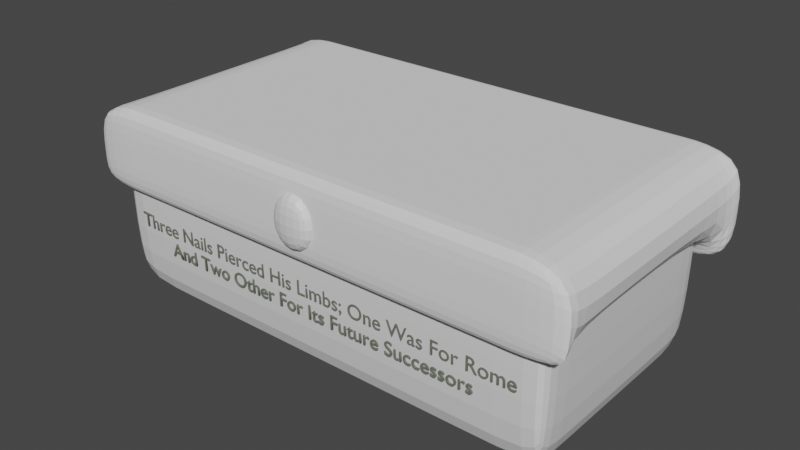 # Source: Box.blend  (saved by Blender 2.80.75; exported with 4.5.12 LTS)
import bpy
from mathutils import Matrix  # noqa: F401  (used for matrix-valued properties, if any)

bpy.ops.wm.read_factory_settings(use_empty=True)
scene = bpy.context.scene
scene.name = 'Scene'

# ---- collections
col_collection = bpy.data.collections.new('Collection'); scene.collection.children.link(col_collection)

# ---- materials (node trees are filled in below, after node groups)
mat_material = bpy.data.materials.new('Material')
mat_material.alpha_threshold = 0.0
mat_material.use_transparent_shadow = False
mat_material.line_color = (0.0, 0.0, 0.0, 1.0)
mat_material_001 = bpy.data.materials.new('Material.001')
mat_material_001.use_transparent_shadow = False

# ---- material node trees
mat_material.use_nodes = True; mat_material.node_tree.nodes.clear()
_N = mat_material.node_tree.nodes; _L = mat_material.node_tree.links
n0 = _N.new('ShaderNodeOutputMaterial'); n0.name = 'Material Output'; n0.location = (300, 300)
n1 = _N.new('ShaderNodeBsdfPrincipled'); n1.name = 'Principled BSDF'; n1.location = (10, 300)
n1.distribution = 'GGX'
n1.subsurface_method = 'BURLEY'
n1.inputs[2].default_value = 0.4
n1.inputs[3].default_value = 1.45
n1.inputs[27].default_value = (0.0, 0.0, 0.0, 1.0)
n1.inputs[28].default_value = 1.0
_L.new(n1.outputs[0], n0.inputs[0])
n0.is_active_output = True
mat_material_001.use_nodes = True; mat_material_001.node_tree.nodes.clear()
_N = mat_material_001.node_tree.nodes; _L = mat_material_001.node_tree.links
n0 = _N.new('ShaderNodeOutputMaterial'); n0.name = 'Material Output'; n0.location = (300, 300)
n1 = _N.new('ShaderNodeBsdfPrincipled'); n1.name = 'Principled BSDF'; n1.location = (10, 300)
n1.distribution = 'GGX'
n1.subsurface_method = 'BURLEY'
n1.inputs[0].default_value = (0.1536, 0.1679, 0.1319, 1.0)
n1.inputs[3].default_value = 1.45
n1.inputs[27].default_value = (0.0, 0.0, 0.0, 1.0)
n1.inputs[28].default_value = 1.0
_L.new(n1.outputs[0], n0.inputs[0])
n0.is_active_output = True

# ---- world
world_world = bpy.data.worlds.new('World'); scene.world = world_world
world_world.use_nodes = True; world_world.node_tree.nodes.clear()
_N = world_world.node_tree.nodes; _L = world_world.node_tree.links
n0 = _N.new('ShaderNodeOutputWorld'); n0.name = 'World Output'; n0.location = (300, 300)
n1 = _N.new('ShaderNodeBackground'); n1.name = 'Background'; n1.location = (10, 300)
n1.inputs[0].default_value = (0.05088, 0.05088, 0.05088, 1.0)
_L.new(n1.outputs[0], n0.inputs[0])
n0.is_active_output = True
world_world.color = (0.05088, 0.05088, 0.05088)
world_world.use_sun_shadow = False
world_world.sun_shadow_jitter_overblur = 0.0

# ---- meshes
me_cube = bpy.data.meshes.new('Cube')
me_cube.from_pydata([(-0.096, -1.052, 0.648), (0.096, -1.052, 0.648), (-0.096, -1.052, 1.377), (0.096, -1.052, 1.377), (-0.096, -1.052, 1.377), (-0.096, -1.052, 0.648), (0.096, -1.052, 0.648), (0.096, -1.052, 1.377), (-0.096, -1.178, 1.377), (-0.096, -1.178, 0.648), (0.096, -1.178, 0.648), (0.096, -1.178, 1.377), (1.0, 1.0, 1.0), (1.0, 1.0, -1.0), (1.0, -1.0, 1.0), (1.0, -1.0, -1.0), (-1.0, 1.0, 1.0), (-1.0, 1.0, -1.0), (-1.0, -1.0, 1.0), (-1.0, -1.0, -1.0), (0.9071, 1.0, -1.0), (0.9071, -1.0, 1.0), (0.9071, -1.0, -1.0), (0.9071, 1.0, 1.0), (-0.884, 1.0, -1.0), (-0.884, -1.0, 1.0), (-0.884, -1.0, -1.0), (-0.884, 1.0, 1.0), (-1.0, 0.7892, -1.0), (1.0, 0.7892, 1.0), (-1.0, 0.7892, 1.0), (1.0, 0.7892, -1.0), (0.9071, 0.7892, -1.0), (0.9071, 0.7892, 1.0), (-0.884, 0.7892, -1.0), (-0.884, 0.7892, 1.0), (-1.0, -0.7586, -1.0), (1.0, -0.7586, 1.0), (0.9071, -0.7586, -1.0), (0.9071, -0.7586, 1.0), (-0.884, -0.7586, -1.0), (-0.884, -0.7586, 1.0), (-1.0, -0.7586, 1.0), (1.0, -0.7586, -1.0), (-0.884, 0.7892, -0.6984), (0.9071, 0.7892, -0.6984), (0.9071, -0.7586, -0.6984), (-0.884, -0.7586, -0.6984), (1.0, 1.0, 0.837), (-1.0, -1.0, 0.837), (1.0, -1.0, 0.837), (-1.0, 1.0, 0.837), (0.9071, 1.0, 0.837), (0.9071, -1.0, 0.837), (-0.884, 1.0, 0.837), (-0.884, -1.0, 0.837), (1.0, 0.7892, 0.837), (-1.0, 0.7892, 0.837), (-1.0, -0.7586, 0.837), (1.0, -0.7586, 0.837)], [], [(0, 2, 3, 1), (6, 7, 11, 10), (3, 2, 4, 7), (0, 1, 6, 5), (1, 3, 7, 6), (2, 0, 5, 4), (9, 10, 11, 8), (4, 5, 9, 8), (7, 4, 8, 11), (5, 6, 10, 9), (41, 42, 18, 25), (55, 25, 18, 49), (57, 30, 16, 51), (38, 43, 15, 22), (59, 37, 14, 50), (52, 23, 12, 48), (54, 27, 23, 52), (40, 38, 22, 26), (50, 14, 21, 53), (37, 39, 21, 14), (36, 40, 26, 19), (51, 16, 27, 54), (53, 21, 25, 55), (39, 41, 25, 21), (23, 27, 35, 33), (17, 24, 34, 28), (12, 23, 33, 29), (24, 20, 32, 34), (48, 12, 29, 56), (20, 13, 31, 32), (58, 42, 30, 57), (27, 16, 30, 35), (49, 18, 42, 58), (41, 39, 46, 47), (28, 34, 40, 36), (29, 33, 39, 37), (34, 32, 38, 40), (56, 29, 37, 59), (32, 31, 43, 38), (35, 30, 42, 41), (45, 44, 47, 46), (35, 41, 47, 44), (33, 35, 44, 45), (39, 33, 45, 46), (31, 56, 59, 43), (19, 49, 58, 36), (36, 58, 57, 28), (13, 48, 56, 31), (22, 53, 55, 26), (17, 51, 54, 24), (15, 50, 53, 22), (24, 54, 52, 20), (20, 52, 48, 13), (43, 59, 50, 15), (28, 57, 51, 17), (26, 55, 49, 19)])
_uv = me_cube.uv_layers.new(name='UVMap')
_uv.uv.foreach_set('vector', [0.0, 0.0, 0.0, 1.0, 1.0, 1.0, 1.0, 0.0, 1.0, 0.0, 1.0, 1.0, 1.0, 1.0, 1.0, 0.0, 1.0, 1.0, 0.0, 1.0, 0.0, 1.0, 1.0, 1.0, 0.0, 0.0, 1.0, 0.0, 1.0, 0.0, 0.0, 0.0, 1.0, 0.0, 1.0, 1.0, 1.0, 1.0, 1.0, 0.0, 0.0, 1.0, 0.0, 0.0, 0.0, 0.0, 0.0, 1.0, 0.0, 0.0, 1.0, 0.0, 1.0, 1.0, 0.0, 1.0, 0.0, 1.0, 0.0, 0.0, 0.0, 0.0, 0.0, 1.0, 1.0, 1.0, 0.0, 1.0, 0.0, 1.0, 1.0, 1.0, 0.0, 0.0, 1.0, 0.0, 1.0, 0.0, 0.0, 0.0, 0.6105, 0.2198, 0.625, 0.2198, 0.625, 0.25, 0.6105, 0.25, 0.6046, 0.4855, 0.625, 0.4855, 0.625, 0.5, 0.6046, 0.5, 0.6046, 0.7237, 0.625, 0.7237, 0.625, 0.75, 0.6046, 0.75, 0.6134, 0.9698, 0.625, 0.9698, 0.625, 1.0, 0.6134, 1.0, 0.3546, 0.7198, 0.375, 0.7198, 0.375, 0.75, 0.3546, 0.75, 0.8546, 0.7384, 0.875, 0.7384, 0.875, 0.75, 0.8546, 0.75, 0.8546, 0.5145, 0.875, 0.5145, 0.875, 0.7384, 0.8546, 0.7384, 0.3895, 0.9698, 0.6134, 0.9698, 0.6134, 1.0, 0.3895, 1.0, 0.6046, 0.25, 0.625, 0.25, 0.625, 0.2616, 0.6046, 0.2616, 0.375, 0.2198, 0.3866, 0.2198, 0.3866, 0.25, 0.375, 0.25, 0.375, 0.9698, 0.3895, 0.9698, 0.3895, 1.0, 0.375, 1.0, 0.8546, 0.5, 0.875, 0.5, 0.875, 0.5145, 0.8546, 0.5145, 0.6046, 0.2616, 0.625, 0.2616, 0.625, 0.4855, 0.6046, 0.4855, 0.3866, 0.2198, 0.6105, 0.2198, 0.6105, 0.25, 0.3866, 0.25, 0.3866, 0.0, 0.6105, 0.0, 0.6105, 0.02635, 0.3866, 0.02635, 0.375, 0.75, 0.3895, 0.75, 0.3895, 0.7763, 0.375, 0.7763, 0.375, 0.0, 0.3866, 0.0, 0.3866, 0.02635, 0.375, 0.02635, 0.3895, 0.75, 0.6134, 0.75, 0.6134, 0.7763, 0.3895, 0.7763, 0.3546, 0.5, 0.375, 0.5, 0.375, 0.5263, 0.3546, 0.5263, 0.6134, 0.75, 0.625, 0.75, 0.625, 0.7763, 0.6134, 0.7763, 0.6046, 0.5302, 0.625, 0.5302, 0.625, 0.7237, 0.6046, 0.7237, 0.6105, 0.0, 0.625, 0.0, 0.625, 0.02635, 0.6105, 0.02635, 0.6046, 0.5, 0.625, 0.5, 0.625, 0.5302, 0.6046, 0.5302, 0.6105, 0.2198, 0.3866, 0.2198, 0.3866, 0.2198, 0.6105, 0.2198, 0.375, 0.7763, 0.3895, 0.7763, 0.3895, 0.9698, 0.375, 0.9698, 0.375, 0.02635, 0.3866, 0.02635, 0.3866, 0.2198, 0.375, 0.2198, 0.3895, 0.7763, 0.6134, 0.7763, 0.6134, 0.9698, 0.3895, 0.9698, 0.3546, 0.5263, 0.375, 0.5263, 0.375, 0.7198, 0.3546, 0.7198, 0.6134, 0.7763, 0.625, 0.7763, 0.625, 0.9698, 0.6134, 0.9698, 0.6105, 0.02635, 0.625, 0.02635, 0.625, 0.2198, 0.6105, 0.2198, 0.3866, 0.02635, 0.6105, 0.02635, 0.6105, 0.2198, 0.3866, 0.2198, 0.6105, 0.02635, 0.6105, 0.2198, 0.6105, 0.2198, 0.6105, 0.02635, 0.3866, 0.02635, 0.6105, 0.02635, 0.6105, 0.02635, 0.3866, 0.02635, 0.3866, 0.2198, 0.3866, 0.02635, 0.3866, 0.02635, 0.3866, 0.2198, 0.125, 0.5263, 0.3546, 0.5263, 0.3546, 0.7198, 0.125, 0.7198, 0.375, 0.5, 0.6046, 0.5, 0.6046, 0.5302, 0.375, 0.5302, 0.375, 0.5302, 0.6046, 0.5302, 0.6046, 0.7237, 0.375, 0.7237, 0.125, 0.5, 0.3546, 0.5, 0.3546, 0.5263, 0.125, 0.5263, 0.375, 0.2616, 0.6046, 0.2616, 0.6046, 0.4855, 0.375, 0.4855, 0.625, 0.5, 0.8546, 0.5, 0.8546, 0.5145, 0.625, 0.5145, 0.375, 0.25, 0.6046, 0.25, 0.6046, 0.2616, 0.375, 0.2616, 0.625, 0.5145, 0.8546, 0.5145, 0.8546, 0.7384, 0.625, 0.7384, 0.625, 0.7384, 0.8546, 0.7384, 0.8546, 0.75, 0.625, 0.75, 0.125, 0.7198, 0.3546, 0.7198, 0.3546, 0.75, 0.125, 0.75, 0.375, 0.7237, 0.6046, 0.7237, 0.6046, 0.75, 0.375, 0.75, 0.375, 0.4855, 0.6046, 0.4855, 0.6046, 0.5, 0.375, 0.5])
me_cube.materials.append(mat_material)
me_cube.use_remesh_preserve_volume = False
me_cube.use_remesh_preserve_attributes = False
me_cube.use_mirror_vertex_groups = False
me_cube.update()
me_cube_001 = bpy.data.meshes.new('Cube.001')
me_cube_001.from_pydata([(-1.0, -1.0, -1.0), (-1.0, -1.0, 1.0), (-1.0, 1.0, -1.0), (-1.0, 1.0, 1.0), (1.0, -1.0, -1.0), (1.0, -1.0, 1.0), (1.0, 1.0, -1.0), (1.0, 1.0, 1.0), (-1.0, -0.9103, -1.0), (-1.0, -0.9103, 1.0), (1.0, -0.9103, -1.0), (1.0, -0.9103, 1.0), (-1.0, 0.8248, 1.0), (1.0, 0.8248, -1.0), (-1.0, 0.8248, -1.0), (1.0, 0.8248, 1.0), (1.0, 1.0, -3.402), (-1.0, 1.0, -3.402), (1.0, 0.8248, -3.402), (-1.0, 0.8248, -3.402), (-1.0, -0.9103, -2.602), (-1.0, -1.0, -2.602), (1.0, -1.0, -2.602), (1.0, -0.9103, -2.602), (1.089, 1.0, 1.0), (1.089, 1.0, -1.0), (1.089, 0.8248, -2.36), (1.089, -0.9103, 1.0), (1.089, -1.0, 1.0), (1.089, -1.0, -1.0), (1.089, -0.9103, -2.36), (1.089, 0.8248, 1.0), (1.089, 0.8248, -3.402), (1.089, 1.0, -3.402), (1.089, -1.0, -2.602), (1.089, -0.9103, -2.602), (-1.082, -0.9103, -2.396), (-1.082, -1.0, -1.0), (-1.082, -1.0, 1.0), (-1.082, 0.8248, 1.0), (-1.082, 1.0, 1.0), (-1.082, 1.0, -1.0), (-1.082, 0.8248, -2.396), (-1.082, -0.9103, 1.0), (-1.082, 1.0, -3.402), (-1.082, 0.8248, -3.402), (-1.082, -0.9103, -2.602), (-1.082, -1.0, -2.602), (0.7834, -0.9103, 1.0), (0.7834, 1.0, -3.402), (0.7834, -1.0, -2.602), (0.7834, 0.8248, -2.005), (0.7834, 0.8248, -3.402), (0.7834, 0.8248, 1.0), (0.7834, 1.0, -1.0), (0.7834, 1.0, 1.0), (0.7834, -0.9103, -2.005), (0.7834, -0.9103, -2.602), (0.7834, -1.0, -1.0), (0.7834, -1.0, 1.0), (-0.7818, 0.8248, 1.0), (-0.7818, 1.0, 1.0), (-0.7818, -0.9103, -2.602), (-0.7818, -1.0, -2.602), (-0.7818, 0.8248, -2.027), (-0.7818, 0.8248, -3.402), (-0.7818, -0.9103, -2.027), (-0.7818, -0.9103, 1.0), (-0.7818, -1.0, 1.0), (-0.7818, 1.0, -3.402), (-0.7818, 1.0, -1.0), (-0.7818, -1.0, -1.0), (-1.0, -0.04273, -1.0), (1.0, -0.04273, 1.0), (-1.0, -0.04273, 1.0), (1.0, -0.04273, -1.0), (1.089, -0.04273, 1.0), (1.089, -0.04273, -2.36), (-1.082, -0.04273, -2.396), (-1.082, -0.04273, 1.0), (0.7834, -0.04273, -2.005), (0.7834, -0.04273, 1.0), (-0.7818, -0.04273, -2.027), (-0.7818, -0.04273, 1.0), (-0.9908, 0.9176, 1.012), (1.009, 0.9176, 1.012), (1.009, 0.9176, -3.389), (-0.9908, 0.9176, -3.389), (1.098, 0.9176, -1.361), (1.098, 0.9176, 1.012), (1.098, 0.9176, -3.389), (-1.073, 0.9176, 1.012), (-1.073, 0.9176, -1.371), (-1.073, 0.9176, -3.389), (0.7927, 0.9176, 1.012), (0.7927, 0.9176, -3.389), (-0.7726, 0.9176, -3.389), (-0.7726, 0.9176, 1.012)], [], [(68, 67, 43, 38), (2, 3, 7, 6), (86, 16, 49, 95), (4, 5, 1, 0), (66, 62, 46, 36), (11, 9, 1, 5), (73, 74, 9, 11), (72, 75, 10, 8), (51, 52, 32, 26), (65, 64, 42, 45), (94, 53, 31, 89), (97, 61, 40, 91), (85, 84, 12, 15), (62, 63, 47, 46), (87, 86, 18, 19), (54, 55, 24, 25), (13, 14, 19, 18), (2, 6, 16, 17), (20, 23, 22, 21), (59, 58, 29, 28), (4, 0, 21, 22), (8, 10, 23, 20), (30, 27, 28, 29), (77, 76, 27, 30), (88, 89, 31, 26), (88, 26, 32, 90), (30, 29, 34, 35), (57, 56, 30, 35), (50, 57, 35, 34), (80, 51, 26, 77), (49, 54, 25, 33), (58, 50, 34, 29), (48, 59, 28, 27), (81, 48, 27, 76), (92, 91, 40, 41), (37, 36, 46, 47), (37, 38, 43, 36), (92, 41, 44, 93), (78, 79, 39, 42), (96, 65, 45, 93), (83, 60, 39, 79), (61, 70, 41, 40), (63, 71, 37, 47), (71, 68, 38, 37), (70, 69, 44, 41), (82, 66, 36, 78), (72, 8, 66, 82), (13, 18, 52, 51), (85, 15, 53, 94), (6, 7, 55, 54), (5, 4, 58, 59), (23, 10, 56, 57), (22, 23, 57, 50), (75, 13, 51, 80), (16, 6, 54, 49), (4, 22, 50, 58), (11, 5, 59, 48), (73, 11, 48, 81), (95, 49, 33, 90), (2, 17, 69, 70), (0, 1, 68, 71), (21, 0, 71, 63), (3, 2, 70, 61), (74, 12, 60, 83), (87, 19, 65, 96), (20, 21, 63, 62), (84, 3, 61, 97), (19, 14, 64, 65), (8, 20, 62, 66), (1, 9, 67, 68), (9, 74, 83, 67), (15, 73, 81, 53), (10, 75, 80, 56), (14, 72, 82, 64), (64, 82, 78, 42), (67, 83, 79, 43), (36, 43, 79, 78), (53, 81, 76, 31), (56, 80, 77, 30), (26, 31, 76, 77), (14, 13, 75, 72), (15, 12, 74, 73), (12, 84, 97, 60), (17, 87, 96, 69), (52, 95, 90, 32), (7, 85, 94, 55), (69, 96, 93, 44), (42, 92, 93, 45), (42, 39, 91, 92), (25, 88, 90, 33), (25, 24, 89, 88), (17, 16, 86, 87), (7, 3, 84, 85), (60, 97, 91, 39), (55, 94, 89, 24), (18, 86, 95, 52)])
_uv = me_cube_001.uv_layers.new(name='UVMap')
_uv.uv.foreach_set('vector', [0.875, 0.75, 0.875, 0.7388, 0.875, 0.7388, 0.875, 0.75, 0.375, 0.25, 0.625, 0.25, 0.625, 0.5, 0.375, 0.5, 0.375, 0.506, 0.375, 0.5, 0.375, 0.5, 0.375, 0.506, 0.375, 0.75, 0.625, 0.75, 0.625, 1.0, 0.375, 1.0, 0.125, 0.7388, 0.125, 0.7388, 0.125, 0.7388, 0.125, 0.7388, 0.625, 0.7388, 0.875, 0.7388, 0.875, 0.75, 0.625, 0.75, 0.625, 0.6303, 0.875, 0.6303, 0.875, 0.7388, 0.625, 0.7388, 0.125, 0.6303, 0.375, 0.6303, 0.375, 0.7388, 0.125, 0.7388, 0.375, 0.5219, 0.375, 0.5219, 0.375, 0.5219, 0.375, 0.5219, 0.125, 0.5219, 0.125, 0.5219, 0.125, 0.5219, 0.125, 0.5219, 0.625, 0.506, 0.625, 0.5219, 0.625, 0.5219, 0.625, 0.506, 0.875, 0.506, 0.875, 0.5, 0.875, 0.5, 0.875, 0.506, 0.625, 0.506, 0.875, 0.506, 0.875, 0.5219, 0.625, 0.5219, 0.125, 0.7388, 0.125, 0.75, 0.125, 0.75, 0.125, 0.7388, 0.125, 0.506, 0.375, 0.506, 0.375, 0.5219, 0.125, 0.5219, 0.375, 0.5, 0.625, 0.5, 0.625, 0.5, 0.375, 0.5, 0.375, 0.5219, 0.125, 0.5219, 0.125, 0.5219, 0.375, 0.5219, 0.375, 0.25, 0.375, 0.5, 0.375, 0.5, 0.375, 0.25, 0.125, 0.7388, 0.375, 0.7388, 0.375, 0.75, 0.125, 0.75, 0.625, 0.75, 0.375, 0.75, 0.375, 0.75, 0.625, 0.75, 0.375, 0.75, 0.375, 1.0, 0.375, 1.0, 0.375, 0.75, 0.125, 0.7388, 0.375, 0.7388, 0.375, 0.7388, 0.125, 0.7388, 0.375, 0.7388, 0.625, 0.7388, 0.625, 0.75, 0.375, 0.75, 0.375, 0.6303, 0.625, 0.6303, 0.625, 0.7388, 0.375, 0.7388, 0.375, 0.506, 0.625, 0.506, 0.625, 0.5219, 0.375, 0.5219, 0.375, 0.506, 0.375, 0.5219, 0.375, 0.5219, 0.375, 0.506, 0.375, 0.7388, 0.375, 0.75, 0.375, 0.75, 0.375, 0.7388, 0.375, 0.7388, 0.375, 0.7388, 0.375, 0.7388, 0.375, 0.7388, 0.375, 0.75, 0.375, 0.7388, 0.375, 0.7388, 0.375, 0.75, 0.375, 0.6303, 0.375, 0.5219, 0.375, 0.5219, 0.375, 0.6303, 0.375, 0.5, 0.375, 0.5, 0.375, 0.5, 0.375, 0.5, 0.375, 0.75, 0.375, 0.75, 0.375, 0.75, 0.375, 0.75, 0.625, 0.7388, 0.625, 0.75, 0.625, 0.75, 0.625, 0.7388, 0.625, 0.6303, 0.625, 0.7388, 0.625, 0.7388, 0.625, 0.6303, 0.375, 0.244, 0.625, 0.244, 0.625, 0.25, 0.375, 0.25, 0.375, 0.0, 0.375, 0.01122, 0.375, 0.01122, 0.375, 0.0, 0.375, 0.0, 0.625, 0.0, 0.625, 0.01122, 0.375, 0.01122, 0.375, 0.244, 0.375, 0.25, 0.375, 0.25, 0.375, 0.244, 0.375, 0.1197, 0.625, 0.1197, 0.625, 0.2281, 0.375, 0.2281, 0.125, 0.506, 0.125, 0.5219, 0.125, 0.5219, 0.125, 0.506, 0.875, 0.6303, 0.875, 0.5219, 0.875, 0.5219, 0.875, 0.6303, 0.625, 0.25, 0.375, 0.25, 0.375, 0.25, 0.625, 0.25, 0.375, 1.0, 0.375, 1.0, 0.375, 1.0, 0.375, 1.0, 0.375, 1.0, 0.625, 1.0, 0.625, 1.0, 0.375, 1.0, 0.375, 0.25, 0.375, 0.25, 0.375, 0.25, 0.375, 0.25, 0.125, 0.6303, 0.125, 0.7388, 0.125, 0.7388, 0.125, 0.6303, 0.125, 0.6303, 0.125, 0.7388, 0.125, 0.7388, 0.125, 0.6303, 0.375, 0.5219, 0.375, 0.5219, 0.375, 0.5219, 0.375, 0.5219, 0.625, 0.506, 0.625, 0.5219, 0.625, 0.5219, 0.625, 0.506, 0.375, 0.5, 0.625, 0.5, 0.625, 0.5, 0.375, 0.5, 0.625, 0.75, 0.375, 0.75, 0.375, 0.75, 0.625, 0.75, 0.375, 0.7388, 0.375, 0.7388, 0.375, 0.7388, 0.375, 0.7388, 0.375, 0.75, 0.375, 0.7388, 0.375, 0.7388, 0.375, 0.75, 0.375, 0.6303, 0.375, 0.5219, 0.375, 0.5219, 0.375, 0.6303, 0.375, 0.5, 0.375, 0.5, 0.375, 0.5, 0.375, 0.5, 0.375, 0.75, 0.375, 0.75, 0.375, 0.75, 0.375, 0.75, 0.625, 0.7388, 0.625, 0.75, 0.625, 0.75, 0.625, 0.7388, 0.625, 0.6303, 0.625, 0.7388, 0.625, 0.7388, 0.625, 0.6303, 0.375, 0.506, 0.375, 0.5, 0.375, 0.5, 0.375, 0.506, 0.375, 0.25, 0.375, 0.25, 0.375, 0.25, 0.375, 0.25, 0.375, 1.0, 0.625, 1.0, 0.625, 1.0, 0.375, 1.0, 0.375, 1.0, 0.375, 1.0, 0.375, 1.0, 0.375, 1.0, 0.625, 0.25, 0.375, 0.25, 0.375, 0.25, 0.625, 0.25, 0.875, 0.6303, 0.875, 0.5219, 0.875, 0.5219, 0.875, 0.6303, 0.125, 0.506, 0.125, 0.5219, 0.125, 0.5219, 0.125, 0.506, 0.125, 0.7388, 0.125, 0.75, 0.125, 0.75, 0.125, 0.7388, 0.875, 0.506, 0.875, 0.5, 0.875, 0.5, 0.875, 0.506, 0.125, 0.5219, 0.125, 0.5219, 0.125, 0.5219, 0.125, 0.5219, 0.125, 0.7388, 0.125, 0.7388, 0.125, 0.7388, 0.125, 0.7388, 0.875, 0.75, 0.875, 0.7388, 0.875, 0.7388, 0.875, 0.75, 0.875, 0.7388, 0.875, 0.6303, 0.875, 0.6303, 0.875, 0.7388, 0.625, 0.5219, 0.625, 0.6303, 0.625, 0.6303, 0.625, 0.5219, 0.375, 0.7388, 0.375, 0.6303, 0.375, 0.6303, 0.375, 0.7388, 0.125, 0.5219, 0.125, 0.6303, 0.125, 0.6303, 0.125, 0.5219, 0.125, 0.5219, 0.125, 0.6303, 0.125, 0.6303, 0.125, 0.5219, 0.875, 0.7388, 0.875, 0.6303, 0.875, 0.6303, 0.875, 0.7388, 0.375, 0.01122, 0.625, 0.01122, 0.625, 0.1197, 0.375, 0.1197, 0.625, 0.5219, 0.625, 0.6303, 0.625, 0.6303, 0.625, 0.5219, 0.375, 0.7388, 0.375, 0.6303, 0.375, 0.6303, 0.375, 0.7388, 0.375, 0.5219, 0.625, 0.5219, 0.625, 0.6303, 0.375, 0.6303, 0.125, 0.5219, 0.375, 0.5219, 0.375, 0.6303, 0.125, 0.6303, 0.625, 0.5219, 0.875, 0.5219, 0.875, 0.6303, 0.625, 0.6303, 0.875, 0.5219, 0.875, 0.506, 0.875, 0.506, 0.875, 0.5219, 0.125, 0.5, 0.125, 0.506, 0.125, 0.506, 0.125, 0.5, 0.375, 0.5219, 0.375, 0.506, 0.375, 0.506, 0.375, 0.5219, 0.625, 0.5, 0.625, 0.506, 0.625, 0.506, 0.625, 0.5, 0.125, 0.5, 0.125, 0.506, 0.125, 0.506, 0.125, 0.5, 0.375, 0.2281, 0.375, 0.244, 0.375, 0.244, 0.375, 0.2281, 0.375, 0.2281, 0.625, 0.2281, 0.625, 0.244, 0.375, 0.244, 0.375, 0.5, 0.375, 0.506, 0.375, 0.506, 0.375, 0.5, 0.375, 0.5, 0.625, 0.5, 0.625, 0.506, 0.375, 0.506, 0.125, 0.5, 0.375, 0.5, 0.375, 0.506, 0.125, 0.506, 0.625, 0.5, 0.875, 0.5, 0.875, 0.506, 0.625, 0.506, 0.875, 0.5219, 0.875, 0.506, 0.875, 0.506, 0.875, 0.5219, 0.625, 0.5, 0.625, 0.506, 0.625, 0.506, 0.625, 0.5, 0.375, 0.5219, 0.375, 0.506, 0.375, 0.506, 0.375, 0.5219])
me_cube_001.use_remesh_preserve_volume = False
me_cube_001.use_remesh_preserve_attributes = False
me_cube_001.use_mirror_vertex_groups = False
me_cube_001.update()

# ---- curves / text
txt_text = bpy.data.curves.new('Text', 'FONT')
txt_text.dimensions = '2D'
txt_text.body = 'Three Nails Pierced His Limbs; One Was For Rome\nAnd Two Other For Its Future Successors'
txt_text.materials.append(mat_material_001)
txt_text.use_path_clamp = True
txt_text.extrude = 0.04
txt_text.align_x = 'CENTER'

# ---- objects
ob_cube = bpy.data.objects.new('Cube', me_cube)
ob_cube_001 = bpy.data.objects.new('Cube.001', me_cube_001)
ob_text = bpy.data.objects.new('Text', txt_text)

# ---- transforms, parenting, visibility, modifiers, constraints
ob_cube.location = (0.0, 0.0, 0.0)
ob_cube.scale = (0.5208, 0.2604, 0.1646)
ob_cube.lock_rotations_4d = False
ob_cube.empty_display_type = 'ARROWS'
ob_cube.lineart.crease_threshold = 0.0
_m = ob_cube.modifiers.new('Subdivision', 'SUBSURF')
_m.uv_smooth = 'PRESERVE_CORNERS'
_m.levels = 2
_m.show_only_control_edges = False
ob_cube_001.location = (0.0, 0.0149, 0.2119)
ob_cube_001.scale = (0.521, 0.3, 0.05)
ob_cube_001.lineart.crease_threshold = 0.0
_m = ob_cube_001.modifiers.new('Subdivision', 'SUBSURF')
_m.uv_smooth = 'PRESERVE_CORNERS'
_m.levels = 3
_m.show_only_control_edges = False
_m = ob_cube_001.modifiers.new('Boolean', 'BOOLEAN')
_m.solver = 'FAST'
ob_text.location = (0.0, -0.2597, 0.0)
ob_text.rotation_euler = (1.571, 0.0, 0.0)
ob_text.scale = (0.04445, 0.04445, 0.04445)
ob_text.lineart.crease_threshold = 0.0

# ---- collection membership
col_collection.objects.link(ob_cube)
col_collection.objects.link(ob_cube_001)
col_collection.objects.link(ob_text)

# ---- scene / render settings (as saved in the file)
scene.frame_start = 1; scene.frame_end = 250; scene.frame_set(1)
scene.render.engine = 'BLENDER_EEVEE_NEXT'
scene.cycles.use_denoising = False
scene.cycles.samples = 128
scene.cycles.sampling_pattern = 'TABULATED_SOBOL'
scene.cycles.use_adaptive_sampling = False
scene.cycles.use_light_tree = False
scene.view_settings.view_transform = 'Filmic'
bpy.context.view_layer.update()

# ---- added for rendering (the .blend has no active camera and no usable light): camera, sun
cam_auto = bpy.data.cameras.new('AutoCamera')
cam_auto.lens = 50.0
cam_auto.sensor_width = 36.0
cam_auto.clip_end = 1000.0
ob_auto_camera = bpy.data.objects.new('AutoCamera', cam_auto)
scene.collection.objects.link(ob_auto_camera)
ob_auto_camera.location = (1.2656, -1.5098, 1.05821)
ob_auto_camera.rotation_euler = (1.09748, -7.21219e-08, 0.694738)
scene.camera = ob_auto_camera
light_auto_sun = bpy.data.lights.new('AutoSun', 'SUN')
light_auto_sun.energy = 3.0
light_auto_sun.angle = 0.0523599
ob_auto_sun = bpy.data.objects.new('AutoSun', light_auto_sun)
scene.collection.objects.link(ob_auto_sun)
ob_auto_sun.rotation_euler = (0.872665, 0.174533, 0.523599)
bpy.context.view_layer.update()
